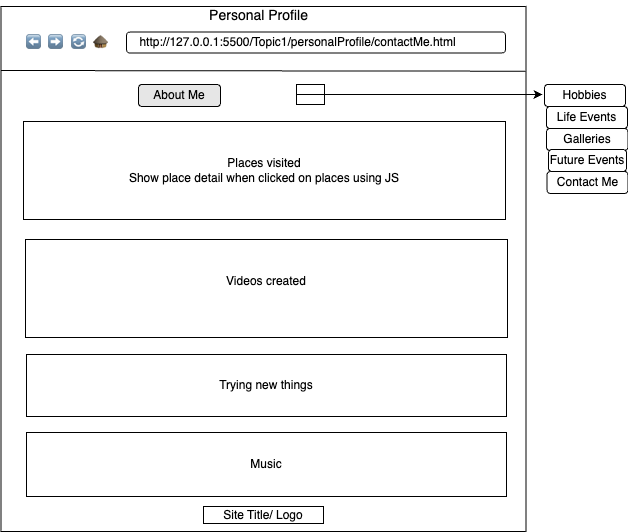

The diagram above was exported from draw.io. Its source (the exported page's mxGraphModel, read from the mxfile embedded in the PNG):
<mxGraphModel dx="1267" dy="842" grid="0" gridSize="10" guides="1" tooltips="1" connect="1" arrows="1" fold="1" page="0" pageScale="1" pageWidth="850" pageHeight="1100" math="0" shadow="0">
  <root>
    <mxCell id="0" />
    <mxCell id="1" parent="0" />
    <mxCell id="vqUKhS4mOeMHTrE7TQfk-1" value="" style="whiteSpace=wrap;html=1;aspect=fixed;" parent="1" vertex="1">
      <mxGeometry x="-152.5" y="-363" width="525" height="525" as="geometry" />
    </mxCell>
    <mxCell id="vqUKhS4mOeMHTrE7TQfk-8" value="" style="endArrow=none;html=1;rounded=0;exitX=-0.001;exitY=0.132;exitDx=0;exitDy=0;exitPerimeter=0;" parent="1" edge="1">
      <mxGeometry width="50" height="50" relative="1" as="geometry">
        <mxPoint x="-152.4950000000001" y="-299.00000000000006" as="sourcePoint" />
        <mxPoint x="372.03" y="-298.3" as="targetPoint" />
      </mxGeometry>
    </mxCell>
    <mxCell id="vqUKhS4mOeMHTrE7TQfk-10" value="&lt;font style=&quot;font-size: 14px;&quot;&gt;Personal Profile&lt;/font&gt;" style="text;html=1;align=center;verticalAlign=middle;resizable=0;points=[];autosize=1;strokeColor=none;fillColor=none;" parent="1" vertex="1">
      <mxGeometry x="46" y="-369" width="117" height="29" as="geometry" />
    </mxCell>
    <mxCell id="vqUKhS4mOeMHTrE7TQfk-13" value="" style="rounded=1;whiteSpace=wrap;html=1;" parent="1" vertex="1">
      <mxGeometry x="-27" y="-337.5" width="379" height="21" as="geometry" />
    </mxCell>
    <mxCell id="vqUKhS4mOeMHTrE7TQfk-21" value="⬅" style="text;html=1;align=center;verticalAlign=middle;resizable=0;points=[];autosize=1;strokeColor=none;fillColor=none;" parent="1" vertex="1">
      <mxGeometry x="-137" y="-340" width="33" height="26" as="geometry" />
    </mxCell>
    <mxCell id="vqUKhS4mOeMHTrE7TQfk-23" value="➡" style="text;html=1;align=center;verticalAlign=middle;resizable=0;points=[];autosize=1;strokeColor=none;fillColor=none;" parent="1" vertex="1">
      <mxGeometry x="-115" y="-340" width="33" height="26" as="geometry" />
    </mxCell>
    <mxCell id="vqUKhS4mOeMHTrE7TQfk-24" value="🔄" style="text;html=1;align=center;verticalAlign=middle;resizable=0;points=[];autosize=1;strokeColor=none;fillColor=none;" parent="1" vertex="1">
      <mxGeometry x="-91.5" y="-340" width="33" height="26" as="geometry" />
    </mxCell>
    <mxCell id="vqUKhS4mOeMHTrE7TQfk-34" value="🛖" style="text;html=1;align=center;verticalAlign=middle;resizable=0;points=[];autosize=1;strokeColor=none;fillColor=none;" parent="1" vertex="1">
      <mxGeometry x="-70" y="-340" width="33" height="26" as="geometry" />
    </mxCell>
    <mxCell id="vqUKhS4mOeMHTrE7TQfk-35" value="http://127.0.0.1:5500/Topic1/personalProfile/contactMe.html" style="text;html=1;align=center;verticalAlign=middle;resizable=0;points=[];autosize=1;strokeColor=none;fillColor=none;" parent="1" vertex="1">
      <mxGeometry x="-23" y="-340" width="334" height="26" as="geometry" />
    </mxCell>
    <mxCell id="vqUKhS4mOeMHTrE7TQfk-36" value="About Me" style="rounded=1;whiteSpace=wrap;html=1;fillColor=#E6E6E6;" parent="1" vertex="1">
      <mxGeometry x="-15" y="-285" width="82" height="22" as="geometry" />
    </mxCell>
    <mxCell id="vqUKhS4mOeMHTrE7TQfk-40" value="Galleries" style="rounded=1;whiteSpace=wrap;html=1;fillColor=#FFFFFF;" parent="1" vertex="1">
      <mxGeometry x="393" y="-241" width="81.5" height="22" as="geometry" />
    </mxCell>
    <mxCell id="vqUKhS4mOeMHTrE7TQfk-41" value="Contact Me" style="rounded=1;whiteSpace=wrap;html=1;fillColor=#FFFFFF;" parent="1" vertex="1">
      <mxGeometry x="393.5" y="-198" width="81" height="22" as="geometry" />
    </mxCell>
    <mxCell id="vqUKhS4mOeMHTrE7TQfk-42" value="Hobbies" style="rounded=1;whiteSpace=wrap;html=1;fillColor=#FFFFFF;" parent="1" vertex="1">
      <mxGeometry x="391" y="-285" width="81" height="22" as="geometry" />
    </mxCell>
    <mxCell id="vqUKhS4mOeMHTrE7TQfk-43" value="Future Events" style="rounded=1;whiteSpace=wrap;html=1;fillColor=#FFFFFF;" parent="1" vertex="1">
      <mxGeometry x="395" y="-220" width="78" height="22" as="geometry" />
    </mxCell>
    <mxCell id="vqUKhS4mOeMHTrE7TQfk-44" value="Life Events" style="rounded=1;whiteSpace=wrap;html=1;fillColor=#FFFFFF;" parent="1" vertex="1">
      <mxGeometry x="393" y="-263" width="81" height="22" as="geometry" />
    </mxCell>
    <mxCell id="vqUKhS4mOeMHTrE7TQfk-52" value="Places visited&lt;div&gt;Show place detail when clicked on places using JS&lt;/div&gt;" style="rounded=0;whiteSpace=wrap;html=1;" parent="1" vertex="1">
      <mxGeometry x="-130" y="-248" width="482" height="98" as="geometry" />
    </mxCell>
    <mxCell id="vqUKhS4mOeMHTrE7TQfk-63" value="Site Title/ Logo" style="rounded=0;whiteSpace=wrap;html=1;" parent="1" vertex="1">
      <mxGeometry x="50" y="137" width="120" height="17" as="geometry" />
    </mxCell>
    <mxCell id="FIwWSjSl9KgxqCG_nZah-2" value="Videos created&lt;div&gt;&lt;br&gt;&lt;/div&gt;" style="rounded=0;whiteSpace=wrap;html=1;" parent="1" vertex="1">
      <mxGeometry x="-128" y="-130" width="482" height="98" as="geometry" />
    </mxCell>
    <mxCell id="FIwWSjSl9KgxqCG_nZah-4" value="&lt;div&gt;Music&lt;/div&gt;" style="rounded=0;whiteSpace=wrap;html=1;" parent="1" vertex="1">
      <mxGeometry x="-127" y="63" width="480" height="64" as="geometry" />
    </mxCell>
    <mxCell id="FIwWSjSl9KgxqCG_nZah-5" value="&lt;div&gt;Trying new things&lt;/div&gt;" style="rounded=0;whiteSpace=wrap;html=1;" parent="1" vertex="1">
      <mxGeometry x="-127" y="-15" width="480" height="62" as="geometry" />
    </mxCell>
    <mxCell id="mhaCZSB-Ccxwqi-VfuiK-2" value="" style="rounded=0;whiteSpace=wrap;html=1;" vertex="1" parent="1">
      <mxGeometry x="143" y="-285" width="28" height="20" as="geometry" />
    </mxCell>
    <mxCell id="mhaCZSB-Ccxwqi-VfuiK-4" value="" style="endArrow=none;html=1;rounded=0;exitX=0;exitY=0.5;exitDx=0;exitDy=0;entryX=1;entryY=0.5;entryDx=0;entryDy=0;" edge="1" parent="1" source="mhaCZSB-Ccxwqi-VfuiK-2" target="mhaCZSB-Ccxwqi-VfuiK-2">
      <mxGeometry width="50" height="50" relative="1" as="geometry">
        <mxPoint x="68" y="-190" as="sourcePoint" />
        <mxPoint x="118" y="-240" as="targetPoint" />
      </mxGeometry>
    </mxCell>
    <mxCell id="mhaCZSB-Ccxwqi-VfuiK-8" value="" style="endArrow=classic;html=1;rounded=0;exitX=1;exitY=0.5;exitDx=0;exitDy=0;" edge="1" parent="1" source="mhaCZSB-Ccxwqi-VfuiK-2">
      <mxGeometry width="50" height="50" relative="1" as="geometry">
        <mxPoint x="68" y="-190" as="sourcePoint" />
        <mxPoint x="389" y="-275" as="targetPoint" />
      </mxGeometry>
    </mxCell>
  </root>
</mxGraphModel>